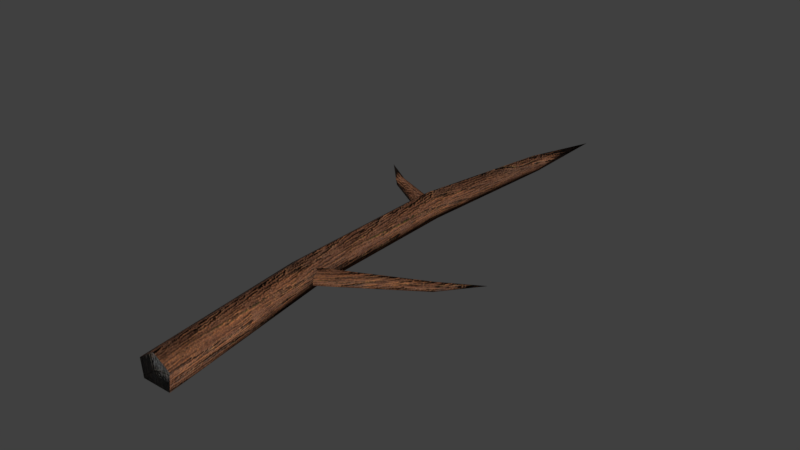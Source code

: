 # Source: branch.blend  (saved by Blender 5.2.45; exported with 4.5.12 LTS)
import bpy
from mathutils import Matrix  # noqa: F401  (used for matrix-valued properties, if any)

bpy.ops.wm.read_factory_settings(use_empty=True)
scene = bpy.context.scene
scene.name = 'Scene'

# ---- collections
col_collection_1 = bpy.data.collections.new('Collection 1'); scene.collection.children.link(col_collection_1)

# ---- images (referenced by path relative to the original .blend; pixels are not part of the script)
import os
ASSET_DIR = os.environ.get("B2B_ASSET_DIR", "")  # directory of the original .blend (textures are referenced by path, not embedded)
HERE = os.path.dirname(os.path.abspath(__file__))  # packed textures are extracted next to this script under _unpacked/

def load_image(name, relpath, width, height, colorspace="sRGB"):
    """Load a texture the original file referenced (path relative to the .blend, or extracted next to this script)."""
    p = next((c for c in (os.path.join(HERE, relpath), os.path.join(ASSET_DIR, relpath)) if relpath and os.path.exists(c)), "")
    if p:
        img = bpy.data.images.load(p, check_existing=True)
        img.name = name
    else:  # same state as the original file: an image datablock whose file is absent (Cycles renders it pink)
        img = bpy.data.images.new(name, width, height)
        img.source = "FILE"
        img.filepath = "//" + (relpath or name)
    img.colorspace_settings.name = colorspace
    return img
img_stoneaxe_c_png = load_image('stoneaxe_c.png', '_unpacked/stoneaxe_c.0c7a5d21.png', 1024, 1024, 'sRGB')
img_stoneaxe_n_png = load_image('stoneaxe_n.png', '_unpacked/stoneaxe_n.c59c40ea.png', 1024, 1024, 'Non-Color')

# ---- materials (node trees are filled in below, after node groups)
mat_stoneaxe_mat = bpy.data.materials.new('stoneaxe_mat')
mat_stoneaxe_mat.use_backface_culling_lightprobe_volume = False
mat_stoneaxe_mat.use_transparent_shadow = False

# ---- material node trees
mat_stoneaxe_mat.use_nodes = True; mat_stoneaxe_mat.node_tree.nodes.clear()
_N = mat_stoneaxe_mat.node_tree.nodes; _L = mat_stoneaxe_mat.node_tree.links
n0 = _N.new('ShaderNodeBsdfPrincipled'); n0.name = 'Principled BSDF'; n0.location = (10, 300)
n0.distribution = 'GGX'
n0.subsurface_method = 'BURLEY'
n0.inputs[3].default_value = 1.45
n0.inputs[13].default_value = 0.1
n0.inputs[27].default_value = (0.0, 0.0, 0.0, 1.0)
n0.inputs[28].default_value = 1.0
n1 = _N.new('ShaderNodeOutputMaterial'); n1.name = 'Material Output'; n1.location = (300, 300)
n2 = _N.new('ShaderNodeTexImage'); n2.name = 'Image Texture'; n2.location = (-380, 265)
n2.image = img_stoneaxe_c_png
n3 = _N.new('ShaderNodeTexImage'); n3.name = 'Image Texture.001'; n3.location = (-507, -44)
n3.image = img_stoneaxe_n_png
n4 = _N.new('ShaderNodeNormalMap'); n4.name = 'Normal Map'; n4.location = (-217, -83)
n4.inputs[0].default_value = 2.8
_L.new(n0.outputs[0], n1.inputs[0])
_L.new(n2.outputs[0], n0.inputs[0])
_L.new(n3.outputs[0], n4.inputs[1])
_L.new(n4.outputs[0], n0.inputs[5])
n1.is_active_output = True

# ---- world
world_world = bpy.data.worlds.new('World'); scene.world = world_world
world_world.use_nodes = True; world_world.node_tree.nodes.clear()
_N = world_world.node_tree.nodes; _L = world_world.node_tree.links
n0 = _N.new('ShaderNodeOutputWorld'); n0.name = 'World Output'; n0.location = (280, 0)
n1 = _N.new('ShaderNodeBackground'); n1.name = 'Background'; n1.location = (0, 0)
n1.inputs[0].default_value = (0.05088, 0.05088, 0.05088, 1.0)
n2 = _N.new('NodeFrame'); n2.name = 'Frame'; n2.location = (0, 0)
n2.label = 'Versioning: Use Nodes was removed'
n2.width = 160
n0.parent = n2
n1.parent = n2
_L.new(n1.outputs[0], n0.inputs[0])
n0.is_active_output = True
world_world.color = (0.05088, 0.05088, 0.05088)
world_world.use_sun_shadow = False
world_world.sun_shadow_jitter_overblur = 0.0
world_world.cycles.sampling_method = 'MANUAL'

# ---- meshes
me_cube_012 = bpy.data.meshes.new('Cube.012')
me_cube_012.from_pydata([(0.008283, -0.176, 0.02763), (0.004839, -0.1763, 0.00337), (0.04223, -0.45, 0.02907), (0.03808, -0.45, 0.0), (-0.03552, -0.1797, 0.02625), (-0.03277, -0.1795, 0.00337), (-0.01046, -0.45, 0.02742), (-0.007144, -0.45, 0.0), (0.01547, -0.45, 0.04523), (-0.01396, -0.1779, 0.04111), (0.00795, 0.07978, 0.02734), (0.004669, 0.08027, 0.004045), (-0.03378, 0.08613, 0.02601), (-0.03115, 0.08573, 0.004045), (-0.01324, 0.083, 0.04028), (0.03381, 0.3047, 0.02468), (0.03176, 0.3047, 0.01025), (0.007668, 0.3048, 0.02385), (0.009312, 0.3048, 0.01025), (0.02053, 0.3048, 0.03269), (0.03224, 0.45, 0.01025), (-0.01112, 0.06233, 0.00965), (-0.01144, 0.06069, 0.02349), (-0.00674, 0.08474, 0.00965), (-0.006338, 0.0868, 0.02433), (-0.008929, 0.07354, 0.03249), (-0.114, 0.1477, 0.008758), (-0.1144, 0.1467, 0.0009588), (-0.1197, 0.1348, 0.008313), (-0.1194, 0.1356, 0.0009588), (-0.1169, 0.1412, 0.01309), (-0.1736, 0.1926, 0.0008915), (-0.01045, -0.172, 0.00965), (-0.01088, -0.1704, 0.02349), (-0.004624, -0.1941, 0.00965), (-0.004091, -0.1961, 0.02433), (-0.007538, -0.183, 0.03249), (0.1282, -0.08737, 0.008218), (0.1277, -0.08635, 0.0004185), (0.1226, -0.07438, 0.007773), (0.1229, -0.0752, 0.0004185), (0.1253, -0.08077, 0.01255), (0.1736, -0.02788, 0.0002507)], [], [(9, 4, 6, 8), (3, 2, 8, 6, 7), (7, 6, 4, 5), (5, 1, 3, 7), (1, 0, 2, 3), (4, 9, 14, 12), (0, 9, 8, 2), (12, 14, 19, 17), (0, 1, 11, 10), (5, 4, 12, 13), (1, 5, 13, 11), (9, 0, 10, 14), (16, 18, 20), (13, 12, 17, 18), (11, 13, 18, 16), (14, 10, 15, 19), (10, 11, 16, 15), (21, 22, 28, 29), (19, 15, 20), (15, 16, 20), (17, 19, 20), (18, 17, 20), (27, 29, 31), (22, 25, 30, 28), (23, 21, 29, 27), (25, 24, 26, 30), (24, 23, 27, 26), (30, 26, 31), (26, 27, 31), (28, 30, 31), (29, 28, 31), (32, 33, 39, 40), (38, 40, 42), (33, 36, 41, 39), (34, 32, 40, 38), (36, 35, 37, 41), (35, 34, 38, 37), (41, 37, 42), (37, 38, 42), (39, 41, 42), (40, 39, 42)])
me_cube_012.polygons.foreach_set('use_smooth', [True] * 41)
_uv = me_cube_012.uv_layers.new(name='UVMap')
_uv.uv.foreach_set('vector', [0.8829, 0.3061, 0.8539, 0.3051, 0.8556, 0.00551, 0.8903, 0.003042, 0.467, 0.2412, 0.4716, 0.2733, 0.442, 0.2911, 0.4134, 0.2715, 0.417, 0.2412, 0.8246, 0.005126, 0.8556, 0.00551, 0.8539, 0.3051, 0.8282, 0.3052, 0.8282, 0.3052, 0.7865, 0.3071, 0.7745, 0.001018, 0.8246, 0.005126, 0.9387, 0.3081, 0.9116, 0.3074, 0.9243, 0.001018, 0.9562, 0.003045, 0.8539, 0.3051, 0.8829, 0.3061, 0.8806, 0.5934, 0.853, 0.595, 0.9116, 0.3074, 0.8829, 0.3061, 0.8903, 0.003042, 0.9243, 0.001018, 0.853, 0.595, 0.8806, 0.5934, 0.8766, 0.8383, 0.8596, 0.837, 0.9116, 0.3074, 0.9387, 0.3081, 0.9345, 0.5937, 0.9084, 0.5923, 0.8282, 0.3052, 0.8539, 0.3051, 0.853, 0.595, 0.8288, 0.5953, 0.7865, 0.3071, 0.8282, 0.3052, 0.8288, 0.5953, 0.7886, 0.5943, 0.8829, 0.3061, 0.9116, 0.3074, 0.9084, 0.5923, 0.8806, 0.5934, 0.8202, 0.8453, 0.8444, 0.8386, 0.8675, 1.001, 0.8288, 0.5953, 0.853, 0.595, 0.8596, 0.837, 0.8444, 0.8386, 0.7886, 0.5943, 0.8288, 0.5953, 0.8444, 0.8386, 0.8202, 0.8453, 0.8806, 0.5934, 0.9084, 0.5923, 0.8932, 0.8413, 0.8766, 0.8383, 0.9084, 0.5923, 0.9345, 0.5937, 0.9091, 0.8438, 0.8932, 0.8413, 0.6919, 0.4189, 0.7075, 0.4162, 0.7089, 0.5612, 0.7009, 0.5628, 0.8766, 0.8383, 0.8932, 0.8413, 0.8675, 1.001, 0.8932, 0.8413, 0.9091, 0.8438, 0.8675, 1.001, 0.8596, 0.837, 0.8766, 0.8383, 0.8675, 1.001, 0.8444, 0.8386, 0.8596, 0.837, 0.8675, 1.001, 0.7356, 0.5668, 0.749, 0.5669, 0.718, 0.6485, 0.7075, 0.4162, 0.7249, 0.4207, 0.7181, 0.5623, 0.7089, 0.5612, 0.7564, 0.4309, 0.7811, 0.4265, 0.749, 0.5669, 0.7356, 0.5668, 0.7249, 0.4207, 0.7407, 0.4281, 0.727, 0.5651, 0.7181, 0.5623, 0.7407, 0.4281, 0.7564, 0.4309, 0.7356, 0.5668, 0.727, 0.5651, 0.7181, 0.5623, 0.727, 0.5651, 0.718, 0.6485, 0.727, 0.5651, 0.7356, 0.5668, 0.718, 0.6485, 0.7089, 0.5612, 0.7181, 0.5623, 0.718, 0.6485, 0.7009, 0.5628, 0.7089, 0.5612, 0.718, 0.6485, 0.7108, 0.6952, 0.7255, 0.6919, 0.7574, 0.8699, 0.7494, 0.8723, 0.7827, 0.8628, 0.795, 0.8681, 0.7782, 0.9468, 0.7255, 0.6919, 0.7408, 0.683, 0.7655, 0.8653, 0.7574, 0.8699, 0.7743, 0.677, 0.7986, 0.6869, 0.795, 0.8681, 0.7827, 0.8628, 0.7408, 0.683, 0.7574, 0.6759, 0.7741, 0.8621, 0.7655, 0.8653, 0.7574, 0.6759, 0.7743, 0.677, 0.7827, 0.8628, 0.7741, 0.8621, 0.7655, 0.8653, 0.7741, 0.8621, 0.7782, 0.9468, 0.7741, 0.8621, 0.7827, 0.8628, 0.7782, 0.9468, 0.7574, 0.8699, 0.7655, 0.8653, 0.7782, 0.9468, 0.7494, 0.8723, 0.7574, 0.8699, 0.7782, 0.9468])
me_cube_012.materials.append(mat_stoneaxe_mat)
me_cube_012.use_mirror_vertex_groups = False
me_cube_012.update()

# ---- objects
ob_branch = bpy.data.objects.new('branch', me_cube_012)

# ---- transforms, parenting, visibility, modifiers, constraints
ob_branch.location = (0.0, 0.0, 0.0)
ob_branch.lock_rotations_4d = False
ob_branch.empty_display_type = 'ARROWS'
ob_branch.lineart.crease_threshold = 0.0

# ---- collection membership
scene.collection.objects.link(ob_branch)

# ---- scene / render settings (as saved in the file)
scene.frame_start = 1; scene.frame_end = 250; scene.frame_set(1)
scene.render.engine = 'BLENDER_EEVEE_NEXT'
scene.render.resolution_percentage = 50
scene.render.dither_intensity = 0.0
scene.render.bake_bias = 0.0
scene.render.bake_samples = 0
scene.cycles.use_denoising = False
scene.cycles.samples = 128
scene.cycles.sampling_pattern = 'TABULATED_SOBOL'
scene.cycles.light_sampling_threshold = 0.0
scene.cycles.use_adaptive_sampling = False
scene.cycles.use_light_tree = False
scene.cycles.blur_glossy = 0.0
scene.cycles.sample_clamp_indirect = 0.0
scene.eevee.fast_gi_thickness_near = 0.1
scene.eevee.fast_gi_thickness_far = 0.0
scene.view_settings.view_transform = 'Standard'
bpy.context.view_layer.update()

# ---- added for rendering (the .blend has no active camera and no usable light): camera, sun
cam_auto = bpy.data.cameras.new('AutoCamera')
cam_auto.lens = 50.0
cam_auto.sensor_width = 36.0
cam_auto.clip_end = 1000.0
ob_auto_camera = bpy.data.objects.new('AutoCamera', cam_auto)
scene.collection.objects.link(ob_auto_camera)
ob_auto_camera.location = (0.893521, -1.07223, 0.737431)
ob_auto_camera.rotation_euler = (1.09748, -7.21219e-08, 0.694738)
scene.camera = ob_auto_camera
light_auto_sun = bpy.data.lights.new('AutoSun', 'SUN')
light_auto_sun.energy = 3.0
light_auto_sun.angle = 0.0523599
ob_auto_sun = bpy.data.objects.new('AutoSun', light_auto_sun)
scene.collection.objects.link(ob_auto_sun)
ob_auto_sun.rotation_euler = (0.872665, 0.174533, 0.523599)
bpy.context.view_layer.update()
